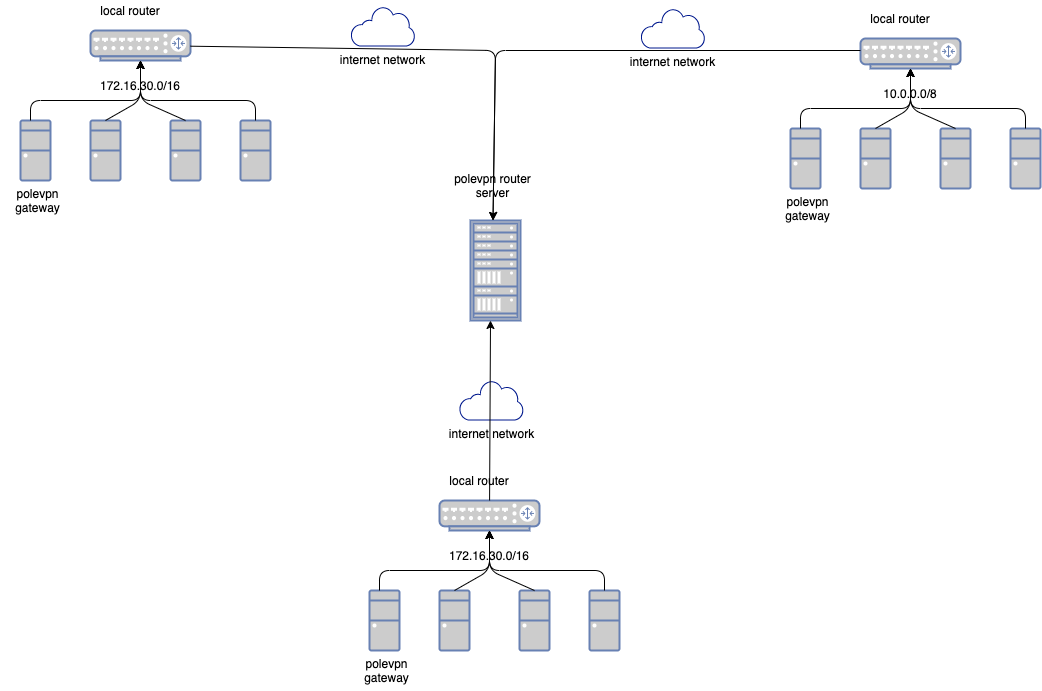

The diagram above was exported from draw.io. Its source (the exported page's mxGraphModel, read from the mxfile embedded in the PNG):
<mxGraphModel dx="946" dy="1707" grid="1" gridSize="10" guides="1" tooltips="1" connect="1" arrows="1" fold="1" page="1" pageScale="1" pageWidth="827" pageHeight="1169" math="0" shadow="0">
  <root>
    <mxCell id="0" />
    <mxCell id="1" parent="0" />
    <mxCell id="kviSas8pmO5PyEv-U7fw-7" value="polevpn router&lt;br&gt;server" style="whiteSpace=wrap;html=1;strokeColor=none;fillColor=none;" vertex="1" parent="1">
      <mxGeometry x="655" y="10" width="115" height="70" as="geometry" />
    </mxCell>
    <mxCell id="kviSas8pmO5PyEv-U7fw-32" value="internet network" style="aspect=fixed;pointerEvents=1;shadow=0;dashed=0;html=1;strokeColor=none;labelPosition=center;verticalLabelPosition=bottom;verticalAlign=top;align=center;fillColor=#00188D;shape=mxgraph.mscae.enterprise.internet_hollow" vertex="1" parent="1">
      <mxGeometry x="678.49" y="240" width="64.51" height="40" as="geometry" />
    </mxCell>
    <mxCell id="kviSas8pmO5PyEv-U7fw-33" value="internet network" style="aspect=fixed;pointerEvents=1;shadow=0;dashed=0;html=1;strokeColor=none;labelPosition=center;verticalLabelPosition=bottom;verticalAlign=top;align=center;fillColor=#00188D;shape=mxgraph.mscae.enterprise.internet_hollow" vertex="1" parent="1">
      <mxGeometry x="570" y="-134" width="64.52" height="40" as="geometry" />
    </mxCell>
    <mxCell id="kviSas8pmO5PyEv-U7fw-20" value="" style="fontColor=#0066CC;verticalAlign=top;verticalLabelPosition=bottom;labelPosition=center;align=center;html=1;outlineConnect=0;fillColor=#CCCCCC;strokeColor=#6881B3;gradientColor=none;gradientDirection=north;strokeWidth=2;shape=mxgraph.networks.rack;" vertex="1" parent="1">
      <mxGeometry x="690" y="80" width="50" height="100" as="geometry" />
    </mxCell>
    <mxCell id="kviSas8pmO5PyEv-U7fw-63" value="" style="group" vertex="1" connectable="0" parent="1">
      <mxGeometry x="990" y="-132" width="270" height="220" as="geometry" />
    </mxCell>
    <mxCell id="kviSas8pmO5PyEv-U7fw-42" value="" style="group" vertex="1" connectable="0" parent="kviSas8pmO5PyEv-U7fw-63">
      <mxGeometry width="270" height="220" as="geometry" />
    </mxCell>
    <mxCell id="kviSas8pmO5PyEv-U7fw-4" value="polevpn gateway" style="whiteSpace=wrap;html=1;strokeColor=none;fillColor=none;" vertex="1" parent="kviSas8pmO5PyEv-U7fw-42">
      <mxGeometry y="180" width="75" height="40" as="geometry" />
    </mxCell>
    <mxCell id="kviSas8pmO5PyEv-U7fw-18" value="" style="fontColor=#0066CC;verticalAlign=top;verticalLabelPosition=bottom;labelPosition=center;align=center;html=1;outlineConnect=0;fillColor=#CCCCCC;strokeColor=#6881B3;gradientColor=none;gradientDirection=north;strokeWidth=2;shape=mxgraph.networks.router;" vertex="1" parent="kviSas8pmO5PyEv-U7fw-42">
      <mxGeometry x="90" y="30" width="100" height="30" as="geometry" />
    </mxCell>
    <mxCell id="kviSas8pmO5PyEv-U7fw-21" value="local router" style="whiteSpace=wrap;html=1;fillColor=none;strokeColor=none;" vertex="1" parent="kviSas8pmO5PyEv-U7fw-42">
      <mxGeometry x="90" width="80" height="20" as="geometry" />
    </mxCell>
    <mxCell id="kviSas8pmO5PyEv-U7fw-36" value="" style="fontColor=#0066CC;verticalAlign=top;verticalLabelPosition=bottom;labelPosition=center;align=center;html=1;outlineConnect=0;fillColor=#CCCCCC;strokeColor=#6881B3;gradientColor=none;gradientDirection=north;strokeWidth=2;shape=mxgraph.networks.desktop_pc;" vertex="1" parent="kviSas8pmO5PyEv-U7fw-42">
      <mxGeometry x="20" y="120" width="30" height="60" as="geometry" />
    </mxCell>
    <mxCell id="kviSas8pmO5PyEv-U7fw-25" value="" style="fontColor=#0066CC;verticalAlign=top;verticalLabelPosition=bottom;labelPosition=center;align=center;html=1;outlineConnect=0;fillColor=#CCCCCC;strokeColor=#6881B3;gradientColor=none;gradientDirection=north;strokeWidth=2;shape=mxgraph.networks.desktop_pc;" vertex="1" parent="kviSas8pmO5PyEv-U7fw-42">
      <mxGeometry x="90" y="120" width="30" height="60" as="geometry" />
    </mxCell>
    <mxCell id="kviSas8pmO5PyEv-U7fw-26" value="" style="fontColor=#0066CC;verticalAlign=top;verticalLabelPosition=bottom;labelPosition=center;align=center;html=1;outlineConnect=0;fillColor=#CCCCCC;strokeColor=#6881B3;gradientColor=none;gradientDirection=north;strokeWidth=2;shape=mxgraph.networks.desktop_pc;" vertex="1" parent="kviSas8pmO5PyEv-U7fw-42">
      <mxGeometry x="170" y="120" width="30" height="60" as="geometry" />
    </mxCell>
    <mxCell id="kviSas8pmO5PyEv-U7fw-27" value="" style="fontColor=#0066CC;verticalAlign=top;verticalLabelPosition=bottom;labelPosition=center;align=center;html=1;outlineConnect=0;fillColor=#CCCCCC;strokeColor=#6881B3;gradientColor=none;gradientDirection=north;strokeWidth=2;shape=mxgraph.networks.desktop_pc;" vertex="1" parent="kviSas8pmO5PyEv-U7fw-42">
      <mxGeometry x="240" y="120" width="30" height="60" as="geometry" />
    </mxCell>
    <mxCell id="kviSas8pmO5PyEv-U7fw-46" value="" style="endArrow=classic;html=1;exitX=0.5;exitY=0;exitDx=0;exitDy=0;exitPerimeter=0;" edge="1" parent="kviSas8pmO5PyEv-U7fw-42" source="kviSas8pmO5PyEv-U7fw-27">
      <mxGeometry width="50" height="50" relative="1" as="geometry">
        <mxPoint x="230" y="140" as="sourcePoint" />
        <mxPoint x="140" y="60" as="targetPoint" />
        <Array as="points">
          <mxPoint x="255" y="100" />
          <mxPoint x="140" y="100" />
        </Array>
      </mxGeometry>
    </mxCell>
    <mxCell id="kviSas8pmO5PyEv-U7fw-45" value="" style="endArrow=classic;html=1;exitX=0.5;exitY=0;exitDx=0;exitDy=0;exitPerimeter=0;entryX=0.5;entryY=1;entryDx=0;entryDy=0;entryPerimeter=0;" edge="1" parent="kviSas8pmO5PyEv-U7fw-42" source="kviSas8pmO5PyEv-U7fw-25" target="kviSas8pmO5PyEv-U7fw-18">
      <mxGeometry width="50" height="50" relative="1" as="geometry">
        <mxPoint x="130" y="140" as="sourcePoint" />
        <mxPoint x="180" y="90" as="targetPoint" />
        <Array as="points">
          <mxPoint x="140" y="100" />
        </Array>
      </mxGeometry>
    </mxCell>
    <mxCell id="kviSas8pmO5PyEv-U7fw-47" value="" style="endArrow=classic;html=1;entryX=0.5;entryY=1;entryDx=0;entryDy=0;entryPerimeter=0;exitX=0.5;exitY=0;exitDx=0;exitDy=0;exitPerimeter=0;" edge="1" parent="kviSas8pmO5PyEv-U7fw-42" source="kviSas8pmO5PyEv-U7fw-26" target="kviSas8pmO5PyEv-U7fw-18">
      <mxGeometry width="50" height="50" relative="1" as="geometry">
        <mxPoint x="90" y="280" as="sourcePoint" />
        <mxPoint x="140" y="230" as="targetPoint" />
        <Array as="points">
          <mxPoint x="140" y="100" />
        </Array>
      </mxGeometry>
    </mxCell>
    <mxCell id="kviSas8pmO5PyEv-U7fw-48" style="edgeStyle=orthogonalEdgeStyle;rounded=0;orthogonalLoop=1;jettySize=auto;html=1;exitX=0.5;exitY=1;exitDx=0;exitDy=0;exitPerimeter=0;" edge="1" parent="kviSas8pmO5PyEv-U7fw-42" source="kviSas8pmO5PyEv-U7fw-26" target="kviSas8pmO5PyEv-U7fw-26">
      <mxGeometry relative="1" as="geometry" />
    </mxCell>
    <mxCell id="kviSas8pmO5PyEv-U7fw-43" value="10.0.0.0/8" style="whiteSpace=wrap;html=1;fillColor=none;strokeColor=none;" vertex="1" parent="kviSas8pmO5PyEv-U7fw-63">
      <mxGeometry x="100" y="70" width="80" height="30" as="geometry" />
    </mxCell>
    <mxCell id="kviSas8pmO5PyEv-U7fw-44" value="" style="endArrow=classic;html=1;entryX=0.5;entryY=1;entryDx=0;entryDy=0;entryPerimeter=0;" edge="1" parent="kviSas8pmO5PyEv-U7fw-63" target="kviSas8pmO5PyEv-U7fw-18">
      <mxGeometry width="50" height="50" relative="1" as="geometry">
        <mxPoint x="30" y="120" as="sourcePoint" />
        <mxPoint x="10" y="100" as="targetPoint" />
        <Array as="points">
          <mxPoint x="30" y="100" />
          <mxPoint x="140" y="100" />
        </Array>
      </mxGeometry>
    </mxCell>
    <mxCell id="kviSas8pmO5PyEv-U7fw-64" value="" style="group" vertex="1" connectable="0" parent="1">
      <mxGeometry x="220" y="-140" width="270" height="220" as="geometry" />
    </mxCell>
    <mxCell id="kviSas8pmO5PyEv-U7fw-65" value="" style="group" vertex="1" connectable="0" parent="kviSas8pmO5PyEv-U7fw-64">
      <mxGeometry width="270" height="220" as="geometry" />
    </mxCell>
    <mxCell id="kviSas8pmO5PyEv-U7fw-66" value="polevpn gateway" style="whiteSpace=wrap;html=1;strokeColor=none;fillColor=none;" vertex="1" parent="kviSas8pmO5PyEv-U7fw-65">
      <mxGeometry y="180" width="75" height="40" as="geometry" />
    </mxCell>
    <mxCell id="kviSas8pmO5PyEv-U7fw-67" value="" style="fontColor=#0066CC;verticalAlign=top;verticalLabelPosition=bottom;labelPosition=center;align=center;html=1;outlineConnect=0;fillColor=#CCCCCC;strokeColor=#6881B3;gradientColor=none;gradientDirection=north;strokeWidth=2;shape=mxgraph.networks.router;" vertex="1" parent="kviSas8pmO5PyEv-U7fw-65">
      <mxGeometry x="90" y="30" width="100" height="30" as="geometry" />
    </mxCell>
    <mxCell id="kviSas8pmO5PyEv-U7fw-68" value="local router" style="whiteSpace=wrap;html=1;fillColor=none;strokeColor=none;" vertex="1" parent="kviSas8pmO5PyEv-U7fw-65">
      <mxGeometry x="90" width="80" height="20" as="geometry" />
    </mxCell>
    <mxCell id="kviSas8pmO5PyEv-U7fw-69" value="" style="fontColor=#0066CC;verticalAlign=top;verticalLabelPosition=bottom;labelPosition=center;align=center;html=1;outlineConnect=0;fillColor=#CCCCCC;strokeColor=#6881B3;gradientColor=none;gradientDirection=north;strokeWidth=2;shape=mxgraph.networks.desktop_pc;" vertex="1" parent="kviSas8pmO5PyEv-U7fw-65">
      <mxGeometry x="20" y="120" width="30" height="60" as="geometry" />
    </mxCell>
    <mxCell id="kviSas8pmO5PyEv-U7fw-70" value="" style="fontColor=#0066CC;verticalAlign=top;verticalLabelPosition=bottom;labelPosition=center;align=center;html=1;outlineConnect=0;fillColor=#CCCCCC;strokeColor=#6881B3;gradientColor=none;gradientDirection=north;strokeWidth=2;shape=mxgraph.networks.desktop_pc;" vertex="1" parent="kviSas8pmO5PyEv-U7fw-65">
      <mxGeometry x="90" y="120" width="30" height="60" as="geometry" />
    </mxCell>
    <mxCell id="kviSas8pmO5PyEv-U7fw-71" value="" style="fontColor=#0066CC;verticalAlign=top;verticalLabelPosition=bottom;labelPosition=center;align=center;html=1;outlineConnect=0;fillColor=#CCCCCC;strokeColor=#6881B3;gradientColor=none;gradientDirection=north;strokeWidth=2;shape=mxgraph.networks.desktop_pc;" vertex="1" parent="kviSas8pmO5PyEv-U7fw-65">
      <mxGeometry x="170" y="120" width="30" height="60" as="geometry" />
    </mxCell>
    <mxCell id="kviSas8pmO5PyEv-U7fw-72" value="" style="fontColor=#0066CC;verticalAlign=top;verticalLabelPosition=bottom;labelPosition=center;align=center;html=1;outlineConnect=0;fillColor=#CCCCCC;strokeColor=#6881B3;gradientColor=none;gradientDirection=north;strokeWidth=2;shape=mxgraph.networks.desktop_pc;" vertex="1" parent="kviSas8pmO5PyEv-U7fw-65">
      <mxGeometry x="240" y="120" width="30" height="60" as="geometry" />
    </mxCell>
    <mxCell id="kviSas8pmO5PyEv-U7fw-73" value="" style="endArrow=classic;html=1;exitX=0.5;exitY=0;exitDx=0;exitDy=0;exitPerimeter=0;" edge="1" parent="kviSas8pmO5PyEv-U7fw-65" source="kviSas8pmO5PyEv-U7fw-72">
      <mxGeometry width="50" height="50" relative="1" as="geometry">
        <mxPoint x="230" y="140" as="sourcePoint" />
        <mxPoint x="140" y="60" as="targetPoint" />
        <Array as="points">
          <mxPoint x="255" y="100" />
          <mxPoint x="140" y="100" />
        </Array>
      </mxGeometry>
    </mxCell>
    <mxCell id="kviSas8pmO5PyEv-U7fw-74" value="" style="endArrow=classic;html=1;exitX=0.5;exitY=0;exitDx=0;exitDy=0;exitPerimeter=0;entryX=0.5;entryY=1;entryDx=0;entryDy=0;entryPerimeter=0;" edge="1" parent="kviSas8pmO5PyEv-U7fw-65" source="kviSas8pmO5PyEv-U7fw-70" target="kviSas8pmO5PyEv-U7fw-67">
      <mxGeometry width="50" height="50" relative="1" as="geometry">
        <mxPoint x="130" y="140" as="sourcePoint" />
        <mxPoint x="180" y="90" as="targetPoint" />
        <Array as="points">
          <mxPoint x="140" y="100" />
        </Array>
      </mxGeometry>
    </mxCell>
    <mxCell id="kviSas8pmO5PyEv-U7fw-75" value="" style="endArrow=classic;html=1;entryX=0.5;entryY=1;entryDx=0;entryDy=0;entryPerimeter=0;exitX=0.5;exitY=0;exitDx=0;exitDy=0;exitPerimeter=0;" edge="1" parent="kviSas8pmO5PyEv-U7fw-65" source="kviSas8pmO5PyEv-U7fw-71" target="kviSas8pmO5PyEv-U7fw-67">
      <mxGeometry width="50" height="50" relative="1" as="geometry">
        <mxPoint x="90" y="280" as="sourcePoint" />
        <mxPoint x="140" y="230" as="targetPoint" />
        <Array as="points">
          <mxPoint x="140" y="100" />
        </Array>
      </mxGeometry>
    </mxCell>
    <mxCell id="kviSas8pmO5PyEv-U7fw-76" style="edgeStyle=orthogonalEdgeStyle;rounded=0;orthogonalLoop=1;jettySize=auto;html=1;exitX=0.5;exitY=1;exitDx=0;exitDy=0;exitPerimeter=0;" edge="1" parent="kviSas8pmO5PyEv-U7fw-65" source="kviSas8pmO5PyEv-U7fw-71" target="kviSas8pmO5PyEv-U7fw-71">
      <mxGeometry relative="1" as="geometry" />
    </mxCell>
    <mxCell id="kviSas8pmO5PyEv-U7fw-77" value="172.16.30.0/16" style="whiteSpace=wrap;html=1;fillColor=none;strokeColor=none;" vertex="1" parent="kviSas8pmO5PyEv-U7fw-64">
      <mxGeometry x="100" y="70" width="80" height="30" as="geometry" />
    </mxCell>
    <mxCell id="kviSas8pmO5PyEv-U7fw-78" value="" style="endArrow=classic;html=1;entryX=0.5;entryY=1;entryDx=0;entryDy=0;entryPerimeter=0;" edge="1" parent="kviSas8pmO5PyEv-U7fw-64" target="kviSas8pmO5PyEv-U7fw-67">
      <mxGeometry width="50" height="50" relative="1" as="geometry">
        <mxPoint x="30" y="120" as="sourcePoint" />
        <mxPoint x="10" y="100" as="targetPoint" />
        <Array as="points">
          <mxPoint x="30" y="100" />
          <mxPoint x="140" y="100" />
        </Array>
      </mxGeometry>
    </mxCell>
    <mxCell id="kviSas8pmO5PyEv-U7fw-80" value="" style="group" vertex="1" connectable="0" parent="1">
      <mxGeometry x="569" y="330" width="270" height="220" as="geometry" />
    </mxCell>
    <mxCell id="kviSas8pmO5PyEv-U7fw-81" value="" style="group" vertex="1" connectable="0" parent="kviSas8pmO5PyEv-U7fw-80">
      <mxGeometry width="270" height="220" as="geometry" />
    </mxCell>
    <mxCell id="kviSas8pmO5PyEv-U7fw-82" value="polevpn gateway" style="whiteSpace=wrap;html=1;strokeColor=none;fillColor=none;" vertex="1" parent="kviSas8pmO5PyEv-U7fw-81">
      <mxGeometry y="180" width="75" height="40" as="geometry" />
    </mxCell>
    <mxCell id="kviSas8pmO5PyEv-U7fw-83" value="" style="fontColor=#0066CC;verticalAlign=top;verticalLabelPosition=bottom;labelPosition=center;align=center;html=1;outlineConnect=0;fillColor=#CCCCCC;strokeColor=#6881B3;gradientColor=none;gradientDirection=north;strokeWidth=2;shape=mxgraph.networks.router;" vertex="1" parent="kviSas8pmO5PyEv-U7fw-81">
      <mxGeometry x="90" y="30" width="100" height="30" as="geometry" />
    </mxCell>
    <mxCell id="kviSas8pmO5PyEv-U7fw-84" value="local router" style="whiteSpace=wrap;html=1;fillColor=none;strokeColor=none;" vertex="1" parent="kviSas8pmO5PyEv-U7fw-81">
      <mxGeometry x="90" width="80" height="20" as="geometry" />
    </mxCell>
    <mxCell id="kviSas8pmO5PyEv-U7fw-85" value="" style="fontColor=#0066CC;verticalAlign=top;verticalLabelPosition=bottom;labelPosition=center;align=center;html=1;outlineConnect=0;fillColor=#CCCCCC;strokeColor=#6881B3;gradientColor=none;gradientDirection=north;strokeWidth=2;shape=mxgraph.networks.desktop_pc;" vertex="1" parent="kviSas8pmO5PyEv-U7fw-81">
      <mxGeometry x="20" y="120" width="30" height="60" as="geometry" />
    </mxCell>
    <mxCell id="kviSas8pmO5PyEv-U7fw-86" value="" style="fontColor=#0066CC;verticalAlign=top;verticalLabelPosition=bottom;labelPosition=center;align=center;html=1;outlineConnect=0;fillColor=#CCCCCC;strokeColor=#6881B3;gradientColor=none;gradientDirection=north;strokeWidth=2;shape=mxgraph.networks.desktop_pc;" vertex="1" parent="kviSas8pmO5PyEv-U7fw-81">
      <mxGeometry x="90" y="120" width="30" height="60" as="geometry" />
    </mxCell>
    <mxCell id="kviSas8pmO5PyEv-U7fw-87" value="" style="fontColor=#0066CC;verticalAlign=top;verticalLabelPosition=bottom;labelPosition=center;align=center;html=1;outlineConnect=0;fillColor=#CCCCCC;strokeColor=#6881B3;gradientColor=none;gradientDirection=north;strokeWidth=2;shape=mxgraph.networks.desktop_pc;" vertex="1" parent="kviSas8pmO5PyEv-U7fw-81">
      <mxGeometry x="170" y="120" width="30" height="60" as="geometry" />
    </mxCell>
    <mxCell id="kviSas8pmO5PyEv-U7fw-88" value="" style="fontColor=#0066CC;verticalAlign=top;verticalLabelPosition=bottom;labelPosition=center;align=center;html=1;outlineConnect=0;fillColor=#CCCCCC;strokeColor=#6881B3;gradientColor=none;gradientDirection=north;strokeWidth=2;shape=mxgraph.networks.desktop_pc;" vertex="1" parent="kviSas8pmO5PyEv-U7fw-81">
      <mxGeometry x="240" y="120" width="30" height="60" as="geometry" />
    </mxCell>
    <mxCell id="kviSas8pmO5PyEv-U7fw-89" value="" style="endArrow=classic;html=1;exitX=0.5;exitY=0;exitDx=0;exitDy=0;exitPerimeter=0;" edge="1" parent="kviSas8pmO5PyEv-U7fw-81" source="kviSas8pmO5PyEv-U7fw-88">
      <mxGeometry width="50" height="50" relative="1" as="geometry">
        <mxPoint x="230" y="140" as="sourcePoint" />
        <mxPoint x="140" y="60" as="targetPoint" />
        <Array as="points">
          <mxPoint x="255" y="100" />
          <mxPoint x="140" y="100" />
        </Array>
      </mxGeometry>
    </mxCell>
    <mxCell id="kviSas8pmO5PyEv-U7fw-90" value="" style="endArrow=classic;html=1;exitX=0.5;exitY=0;exitDx=0;exitDy=0;exitPerimeter=0;entryX=0.5;entryY=1;entryDx=0;entryDy=0;entryPerimeter=0;" edge="1" parent="kviSas8pmO5PyEv-U7fw-81" source="kviSas8pmO5PyEv-U7fw-86" target="kviSas8pmO5PyEv-U7fw-83">
      <mxGeometry width="50" height="50" relative="1" as="geometry">
        <mxPoint x="130" y="140" as="sourcePoint" />
        <mxPoint x="180" y="90" as="targetPoint" />
        <Array as="points">
          <mxPoint x="140" y="100" />
        </Array>
      </mxGeometry>
    </mxCell>
    <mxCell id="kviSas8pmO5PyEv-U7fw-91" value="" style="endArrow=classic;html=1;entryX=0.5;entryY=1;entryDx=0;entryDy=0;entryPerimeter=0;exitX=0.5;exitY=0;exitDx=0;exitDy=0;exitPerimeter=0;" edge="1" parent="kviSas8pmO5PyEv-U7fw-81" source="kviSas8pmO5PyEv-U7fw-87" target="kviSas8pmO5PyEv-U7fw-83">
      <mxGeometry width="50" height="50" relative="1" as="geometry">
        <mxPoint x="90" y="280" as="sourcePoint" />
        <mxPoint x="140" y="230" as="targetPoint" />
        <Array as="points">
          <mxPoint x="140" y="100" />
        </Array>
      </mxGeometry>
    </mxCell>
    <mxCell id="kviSas8pmO5PyEv-U7fw-92" style="edgeStyle=orthogonalEdgeStyle;rounded=0;orthogonalLoop=1;jettySize=auto;html=1;exitX=0.5;exitY=1;exitDx=0;exitDy=0;exitPerimeter=0;" edge="1" parent="kviSas8pmO5PyEv-U7fw-81" source="kviSas8pmO5PyEv-U7fw-87" target="kviSas8pmO5PyEv-U7fw-87">
      <mxGeometry relative="1" as="geometry" />
    </mxCell>
    <mxCell id="kviSas8pmO5PyEv-U7fw-93" value="172.16.30.0/16" style="whiteSpace=wrap;html=1;fillColor=none;strokeColor=none;" vertex="1" parent="kviSas8pmO5PyEv-U7fw-80">
      <mxGeometry x="100" y="70" width="80" height="30" as="geometry" />
    </mxCell>
    <mxCell id="kviSas8pmO5PyEv-U7fw-94" value="" style="endArrow=classic;html=1;entryX=0.5;entryY=1;entryDx=0;entryDy=0;entryPerimeter=0;" edge="1" parent="kviSas8pmO5PyEv-U7fw-80" target="kviSas8pmO5PyEv-U7fw-83">
      <mxGeometry width="50" height="50" relative="1" as="geometry">
        <mxPoint x="30" y="120" as="sourcePoint" />
        <mxPoint x="10" y="100" as="targetPoint" />
        <Array as="points">
          <mxPoint x="30" y="100" />
          <mxPoint x="140" y="100" />
        </Array>
      </mxGeometry>
    </mxCell>
    <mxCell id="kviSas8pmO5PyEv-U7fw-96" value="internet network" style="aspect=fixed;pointerEvents=1;shadow=0;dashed=0;html=1;strokeColor=none;labelPosition=center;verticalLabelPosition=bottom;verticalAlign=top;align=center;fillColor=#00188D;shape=mxgraph.mscae.enterprise.internet_hollow" vertex="1" parent="1">
      <mxGeometry x="860" y="-132" width="64.52" height="40" as="geometry" />
    </mxCell>
    <mxCell id="kviSas8pmO5PyEv-U7fw-97" value="" style="endArrow=classic;html=1;entryX=0.5;entryY=1;entryDx=0;entryDy=0;" edge="1" parent="1" source="kviSas8pmO5PyEv-U7fw-67" target="kviSas8pmO5PyEv-U7fw-7">
      <mxGeometry width="50" height="50" relative="1" as="geometry">
        <mxPoint x="490" y="-80" as="sourcePoint" />
        <mxPoint x="730" y="-95" as="targetPoint" />
        <Array as="points">
          <mxPoint x="715" y="-90" />
        </Array>
      </mxGeometry>
    </mxCell>
    <mxCell id="kviSas8pmO5PyEv-U7fw-98" value="" style="endArrow=classic;html=1;entryX=0.5;entryY=1;entryDx=0;entryDy=0;" edge="1" parent="1" target="kviSas8pmO5PyEv-U7fw-7">
      <mxGeometry width="50" height="50" relative="1" as="geometry">
        <mxPoint x="1080" y="-90" as="sourcePoint" />
        <mxPoint x="1010" y="-120" as="targetPoint" />
        <Array as="points">
          <mxPoint x="715" y="-90" />
        </Array>
      </mxGeometry>
    </mxCell>
    <mxCell id="kviSas8pmO5PyEv-U7fw-100" value="" style="endArrow=classic;html=1;" edge="1" parent="1" source="kviSas8pmO5PyEv-U7fw-83">
      <mxGeometry width="50" height="50" relative="1" as="geometry">
        <mxPoint x="660" y="230" as="sourcePoint" />
        <mxPoint x="710" y="180" as="targetPoint" />
      </mxGeometry>
    </mxCell>
  </root>
</mxGraphModel>